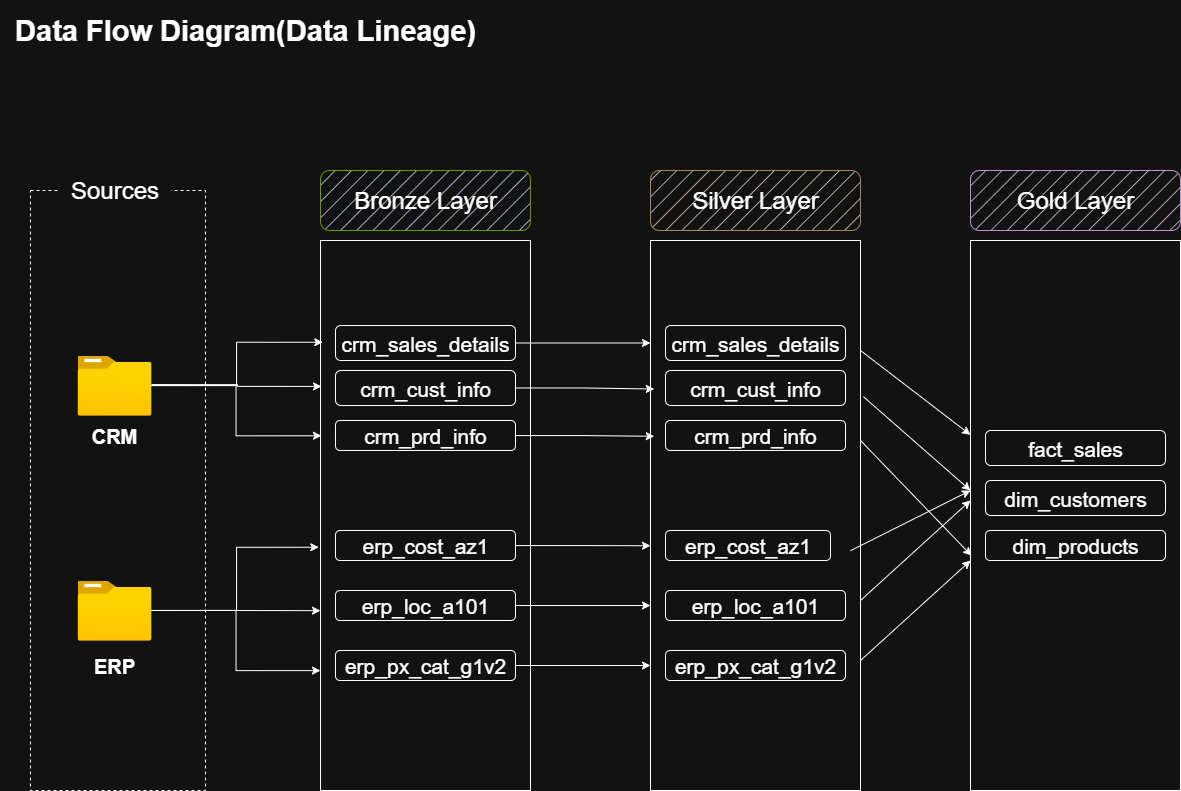

The diagram above was exported from draw.io. Its source (the exported page's mxGraphModel, read from the mxfile embedded in the PNG):
<mxGraphModel dx="1141" dy="728" grid="1" gridSize="10" guides="1" tooltips="1" connect="1" arrows="1" fold="1" page="1" pageScale="1" pageWidth="827" pageHeight="1169" math="0" shadow="0">
  <root>
    <mxCell id="0" />
    <mxCell id="1" parent="0" />
    <mxCell id="Gm_sVPWIh6h-Mz3DKtBD-1" value="&lt;font style=&quot;font-size: 29px;&quot;&gt;&lt;b&gt;Data Flow Diagram(Data Lineage)&lt;/b&gt;&lt;/font&gt;" style="rounded=0;whiteSpace=wrap;html=1;fillColor=default;strokeColor=none;" parent="1" vertex="1">
      <mxGeometry x="40" y="10" width="490" height="60" as="geometry" />
    </mxCell>
    <mxCell id="Gm_sVPWIh6h-Mz3DKtBD-3" value="" style="rounded=0;whiteSpace=wrap;html=1;strokeColor=default;dashed=1;fillStyle=hatch;fillColor=none;" parent="1" vertex="1">
      <mxGeometry x="70" y="200" width="175" height="600" as="geometry" />
    </mxCell>
    <mxCell id="Gm_sVPWIh6h-Mz3DKtBD-4" value="&lt;font style=&quot;font-size: 24px;&quot;&gt;Sources&lt;/font&gt;" style="rounded=1;whiteSpace=wrap;html=1;strokeColor=none;fillColor=default;" parent="1" vertex="1">
      <mxGeometry x="97.53" y="180" width="113" height="40" as="geometry" />
    </mxCell>
    <mxCell id="Gm_sVPWIh6h-Mz3DKtBD-5" value="" style="image;aspect=fixed;html=1;points=[];align=center;fontSize=12;image=img/lib/azure2/general/Folder_Blank.svg;" parent="1" vertex="1">
      <mxGeometry x="117.07000000000001" y="365" width="73.93" height="60" as="geometry" />
    </mxCell>
    <mxCell id="Gm_sVPWIh6h-Mz3DKtBD-6" value="&lt;font style=&quot;font-size: 20px;&quot;&gt;&lt;b&gt;CRM&lt;/b&gt;&lt;/font&gt;" style="text;html=1;align=center;verticalAlign=middle;whiteSpace=wrap;rounded=0;" parent="1" vertex="1">
      <mxGeometry x="124.03" y="430" width="60" height="30" as="geometry" />
    </mxCell>
    <mxCell id="Gm_sVPWIh6h-Mz3DKtBD-7" value="" style="image;aspect=fixed;html=1;points=[];align=center;fontSize=12;image=img/lib/azure2/general/Folder_Blank.svg;" parent="1" vertex="1">
      <mxGeometry x="117.07" y="590" width="73.93" height="60" as="geometry" />
    </mxCell>
    <mxCell id="Gm_sVPWIh6h-Mz3DKtBD-8" value="&lt;span style=&quot;font-size: 20px;&quot;&gt;&lt;b&gt;ERP&lt;/b&gt;&lt;/span&gt;" style="text;html=1;align=center;verticalAlign=middle;whiteSpace=wrap;rounded=0;" parent="1" vertex="1">
      <mxGeometry x="124.03" y="660" width="60" height="30" as="geometry" />
    </mxCell>
    <mxCell id="Gm_sVPWIh6h-Mz3DKtBD-12" value="" style="rounded=0;whiteSpace=wrap;html=1;fillStyle=hatch;" parent="1" vertex="1">
      <mxGeometry x="360" y="250" width="210" height="550" as="geometry" />
    </mxCell>
    <mxCell id="Gm_sVPWIh6h-Mz3DKtBD-13" value="&lt;font style=&quot;font-size: 24px;&quot;&gt;Bronze Layer&lt;/font&gt;" style="rounded=1;whiteSpace=wrap;html=1;fillStyle=hatch;fillColor=#ffe6cc;strokeColor=#d79b00;" parent="1" vertex="1">
      <mxGeometry x="360" y="180" width="210" height="60" as="geometry" />
    </mxCell>
    <mxCell id="FYLLvFuc7rksCb3Sy98m-17" style="edgeStyle=orthogonalEdgeStyle;rounded=0;orthogonalLoop=1;jettySize=auto;html=1;" parent="1" source="Gm_sVPWIh6h-Mz3DKtBD-14" edge="1">
      <mxGeometry relative="1" as="geometry">
        <mxPoint x="690" y="352.5" as="targetPoint" />
      </mxGeometry>
    </mxCell>
    <mxCell id="Gm_sVPWIh6h-Mz3DKtBD-14" value="&lt;font style=&quot;font-size: 21px;&quot;&gt;crm_sales_details&lt;/font&gt;" style="rounded=1;whiteSpace=wrap;html=1;fillStyle=hatch;" parent="1" vertex="1">
      <mxGeometry x="375" y="335" width="180" height="35" as="geometry" />
    </mxCell>
    <mxCell id="Gm_sVPWIh6h-Mz3DKtBD-16" value="&lt;font style=&quot;font-size: 21px;&quot;&gt;crm_prd_info&lt;/font&gt;" style="rounded=1;whiteSpace=wrap;html=1;fillStyle=hatch;" parent="1" vertex="1">
      <mxGeometry x="375" y="430" width="180" height="30" as="geometry" />
    </mxCell>
    <mxCell id="Gm_sVPWIh6h-Mz3DKtBD-27" style="edgeStyle=orthogonalEdgeStyle;rounded=0;orthogonalLoop=1;jettySize=auto;html=1;exitX=0.5;exitY=1;exitDx=0;exitDy=0;" parent="1" edge="1">
      <mxGeometry relative="1" as="geometry">
        <mxPoint x="465" y="410" as="sourcePoint" />
        <mxPoint x="465" y="410" as="targetPoint" />
      </mxGeometry>
    </mxCell>
    <mxCell id="Gm_sVPWIh6h-Mz3DKtBD-33" value="&lt;font style=&quot;font-size: 21px;&quot;&gt;erp_cost_az1&lt;/font&gt;" style="rounded=1;whiteSpace=wrap;html=1;fillStyle=hatch;" parent="1" vertex="1">
      <mxGeometry x="375" y="540" width="180" height="30" as="geometry" />
    </mxCell>
    <mxCell id="FYLLvFuc7rksCb3Sy98m-24" style="edgeStyle=orthogonalEdgeStyle;rounded=0;orthogonalLoop=1;jettySize=auto;html=1;" parent="1" source="Gm_sVPWIh6h-Mz3DKtBD-34" edge="1">
      <mxGeometry relative="1" as="geometry">
        <mxPoint x="690" y="615" as="targetPoint" />
      </mxGeometry>
    </mxCell>
    <mxCell id="Gm_sVPWIh6h-Mz3DKtBD-34" value="&lt;font style=&quot;font-size: 21px;&quot;&gt;erp_loc_a101&lt;/font&gt;" style="rounded=1;whiteSpace=wrap;html=1;fillStyle=hatch;" parent="1" vertex="1">
      <mxGeometry x="375" y="600" width="180" height="30" as="geometry" />
    </mxCell>
    <mxCell id="FYLLvFuc7rksCb3Sy98m-26" style="edgeStyle=orthogonalEdgeStyle;rounded=0;orthogonalLoop=1;jettySize=auto;html=1;" parent="1" source="Gm_sVPWIh6h-Mz3DKtBD-35" edge="1">
      <mxGeometry relative="1" as="geometry">
        <mxPoint x="690" y="675" as="targetPoint" />
      </mxGeometry>
    </mxCell>
    <mxCell id="Gm_sVPWIh6h-Mz3DKtBD-35" value="&lt;span style=&quot;font-size: 21px;&quot;&gt;erp_px_cat_g1v2&lt;/span&gt;" style="rounded=1;whiteSpace=wrap;html=1;fillStyle=hatch;" parent="1" vertex="1">
      <mxGeometry x="375" y="660" width="180" height="30" as="geometry" />
    </mxCell>
    <mxCell id="Gm_sVPWIh6h-Mz3DKtBD-36" style="edgeStyle=orthogonalEdgeStyle;rounded=0;orthogonalLoop=1;jettySize=auto;html=1;entryX=-0.008;entryY=0.558;entryDx=0;entryDy=0;entryPerimeter=0;" parent="1" edge="1">
      <mxGeometry relative="1" as="geometry">
        <mxPoint x="191" y="619.9266666666665" as="sourcePoint" />
        <mxPoint x="358.31999999999994" y="556.7599999999998" as="targetPoint" />
        <Array as="points">
          <mxPoint x="276" y="619.8599999999999" />
          <mxPoint x="276" y="556.8599999999999" />
        </Array>
      </mxGeometry>
    </mxCell>
    <mxCell id="Gm_sVPWIh6h-Mz3DKtBD-38" style="edgeStyle=orthogonalEdgeStyle;rounded=0;orthogonalLoop=1;jettySize=auto;html=1;entryX=0;entryY=0.673;entryDx=0;entryDy=0;entryPerimeter=0;" parent="1" source="Gm_sVPWIh6h-Mz3DKtBD-7" target="Gm_sVPWIh6h-Mz3DKtBD-12" edge="1">
      <mxGeometry relative="1" as="geometry" />
    </mxCell>
    <mxCell id="Gm_sVPWIh6h-Mz3DKtBD-41" style="edgeStyle=orthogonalEdgeStyle;rounded=0;orthogonalLoop=1;jettySize=auto;html=1;entryX=0;entryY=0.782;entryDx=0;entryDy=0;entryPerimeter=0;" parent="1" source="Gm_sVPWIh6h-Mz3DKtBD-7" target="Gm_sVPWIh6h-Mz3DKtBD-12" edge="1">
      <mxGeometry relative="1" as="geometry" />
    </mxCell>
    <mxCell id="Gm_sVPWIh6h-Mz3DKtBD-43" style="edgeStyle=orthogonalEdgeStyle;rounded=0;orthogonalLoop=1;jettySize=auto;html=1;entryX=0.011;entryY=0.185;entryDx=0;entryDy=0;entryPerimeter=0;" parent="1" source="Gm_sVPWIh6h-Mz3DKtBD-5" target="Gm_sVPWIh6h-Mz3DKtBD-12" edge="1">
      <mxGeometry relative="1" as="geometry">
        <Array as="points">
          <mxPoint x="276" y="395" />
          <mxPoint x="276" y="352" />
        </Array>
      </mxGeometry>
    </mxCell>
    <mxCell id="Gm_sVPWIh6h-Mz3DKtBD-44" style="edgeStyle=orthogonalEdgeStyle;rounded=0;orthogonalLoop=1;jettySize=auto;html=1;entryX=0.005;entryY=0.267;entryDx=0;entryDy=0;entryPerimeter=0;" parent="1" edge="1">
      <mxGeometry relative="1" as="geometry">
        <mxPoint x="191" y="394.07" as="sourcePoint" />
        <mxPoint x="361.04999999999995" y="395.92000000000013" as="targetPoint" />
        <Array as="points">
          <mxPoint x="277" y="394" />
          <mxPoint x="277" y="396" />
        </Array>
      </mxGeometry>
    </mxCell>
    <mxCell id="Gm_sVPWIh6h-Mz3DKtBD-45" style="edgeStyle=orthogonalEdgeStyle;rounded=0;orthogonalLoop=1;jettySize=auto;html=1;entryX=0.005;entryY=0.355;entryDx=0;entryDy=0;entryPerimeter=0;" parent="1" source="Gm_sVPWIh6h-Mz3DKtBD-5" target="Gm_sVPWIh6h-Mz3DKtBD-12" edge="1">
      <mxGeometry relative="1" as="geometry" />
    </mxCell>
    <mxCell id="UvZZ7Q7l7zvq1JBCOmF8-2" value="&lt;font style=&quot;font-size: 21px;&quot;&gt;crm_cust_info&lt;/font&gt;" style="rounded=1;whiteSpace=wrap;html=1;fillStyle=hatch;" parent="1" vertex="1">
      <mxGeometry x="375" y="380" width="180" height="35" as="geometry" />
    </mxCell>
    <mxCell id="FYLLvFuc7rksCb3Sy98m-12" value="" style="group" parent="1" connectable="0" vertex="1">
      <mxGeometry x="690" y="180" width="210" height="620" as="geometry" />
    </mxCell>
    <mxCell id="FYLLvFuc7rksCb3Sy98m-3" value="" style="rounded=0;whiteSpace=wrap;html=1;fillStyle=hatch;" parent="FYLLvFuc7rksCb3Sy98m-12" vertex="1">
      <mxGeometry y="70" width="210" height="550" as="geometry" />
    </mxCell>
    <mxCell id="FYLLvFuc7rksCb3Sy98m-4" value="&lt;font style=&quot;font-size: 24px;&quot;&gt;Silver Layer&lt;/font&gt;" style="rounded=1;whiteSpace=wrap;html=1;fillStyle=hatch;fillColor=#dae8fc;strokeColor=#6c8ebf;" parent="FYLLvFuc7rksCb3Sy98m-12" vertex="1">
      <mxGeometry width="210" height="60" as="geometry" />
    </mxCell>
    <mxCell id="FYLLvFuc7rksCb3Sy98m-5" value="&lt;font style=&quot;font-size: 21px;&quot;&gt;crm_sales_details&lt;/font&gt;" style="rounded=1;whiteSpace=wrap;html=1;fillStyle=hatch;" parent="FYLLvFuc7rksCb3Sy98m-12" vertex="1">
      <mxGeometry x="15" y="155" width="180" height="35" as="geometry" />
    </mxCell>
    <mxCell id="FYLLvFuc7rksCb3Sy98m-6" value="&lt;font style=&quot;font-size: 21px;&quot;&gt;crm_prd_info&lt;/font&gt;" style="rounded=1;whiteSpace=wrap;html=1;fillStyle=hatch;" parent="FYLLvFuc7rksCb3Sy98m-12" vertex="1">
      <mxGeometry x="15" y="250" width="180" height="30" as="geometry" />
    </mxCell>
    <mxCell id="FYLLvFuc7rksCb3Sy98m-7" style="edgeStyle=orthogonalEdgeStyle;rounded=0;orthogonalLoop=1;jettySize=auto;html=1;exitX=0.5;exitY=1;exitDx=0;exitDy=0;" parent="FYLLvFuc7rksCb3Sy98m-12" edge="1">
      <mxGeometry relative="1" as="geometry">
        <mxPoint x="105" y="230" as="sourcePoint" />
        <mxPoint x="105" y="230" as="targetPoint" />
      </mxGeometry>
    </mxCell>
    <mxCell id="FYLLvFuc7rksCb3Sy98m-8" value="&lt;font style=&quot;font-size: 21px;&quot;&gt;erp_cost_az1&lt;/font&gt;" style="rounded=1;whiteSpace=wrap;html=1;fillStyle=hatch;" parent="FYLLvFuc7rksCb3Sy98m-12" vertex="1">
      <mxGeometry x="15" y="360" width="165" height="30" as="geometry" />
    </mxCell>
    <mxCell id="FYLLvFuc7rksCb3Sy98m-9" value="&lt;font style=&quot;font-size: 21px;&quot;&gt;erp_loc_a101&lt;/font&gt;" style="rounded=1;whiteSpace=wrap;html=1;fillStyle=hatch;" parent="FYLLvFuc7rksCb3Sy98m-12" vertex="1">
      <mxGeometry x="15" y="420" width="180" height="30" as="geometry" />
    </mxCell>
    <mxCell id="FYLLvFuc7rksCb3Sy98m-10" value="&lt;span style=&quot;font-size: 21px;&quot;&gt;erp_px_cat_g1v2&lt;/span&gt;" style="rounded=1;whiteSpace=wrap;html=1;fillStyle=hatch;" parent="FYLLvFuc7rksCb3Sy98m-12" vertex="1">
      <mxGeometry x="15" y="480" width="180" height="30" as="geometry" />
    </mxCell>
    <mxCell id="FYLLvFuc7rksCb3Sy98m-11" value="&lt;font style=&quot;font-size: 21px;&quot;&gt;crm_cust_info&lt;/font&gt;" style="rounded=1;whiteSpace=wrap;html=1;fillStyle=hatch;" parent="FYLLvFuc7rksCb3Sy98m-12" vertex="1">
      <mxGeometry x="15" y="200" width="180" height="35" as="geometry" />
    </mxCell>
    <mxCell id="FYLLvFuc7rksCb3Sy98m-20" style="edgeStyle=orthogonalEdgeStyle;rounded=0;orthogonalLoop=1;jettySize=auto;html=1;entryX=0.018;entryY=0.27;entryDx=0;entryDy=0;entryPerimeter=0;" parent="1" source="UvZZ7Q7l7zvq1JBCOmF8-2" target="FYLLvFuc7rksCb3Sy98m-3" edge="1">
      <mxGeometry relative="1" as="geometry" />
    </mxCell>
    <mxCell id="FYLLvFuc7rksCb3Sy98m-22" style="edgeStyle=orthogonalEdgeStyle;rounded=0;orthogonalLoop=1;jettySize=auto;html=1;entryX=0.018;entryY=0.356;entryDx=0;entryDy=0;entryPerimeter=0;" parent="1" source="Gm_sVPWIh6h-Mz3DKtBD-16" target="FYLLvFuc7rksCb3Sy98m-3" edge="1">
      <mxGeometry relative="1" as="geometry" />
    </mxCell>
    <mxCell id="FYLLvFuc7rksCb3Sy98m-23" style="edgeStyle=orthogonalEdgeStyle;rounded=0;orthogonalLoop=1;jettySize=auto;html=1;entryX=0;entryY=0.555;entryDx=0;entryDy=0;entryPerimeter=0;" parent="1" source="Gm_sVPWIh6h-Mz3DKtBD-33" target="FYLLvFuc7rksCb3Sy98m-3" edge="1">
      <mxGeometry relative="1" as="geometry" />
    </mxCell>
    <mxCell id="Se-OuBL1emlnVAzB6pFi-1" value="" style="group;fillColor=none;" connectable="0" vertex="1" parent="1">
      <mxGeometry x="1010" y="180" width="210" height="620" as="geometry" />
    </mxCell>
    <mxCell id="Se-OuBL1emlnVAzB6pFi-2" value="" style="rounded=0;whiteSpace=wrap;html=1;fillStyle=hatch;" vertex="1" parent="Se-OuBL1emlnVAzB6pFi-1">
      <mxGeometry y="70" width="210" height="550" as="geometry" />
    </mxCell>
    <mxCell id="Se-OuBL1emlnVAzB6pFi-3" value="&lt;font style=&quot;font-size: 24px;&quot;&gt;Gold Layer&lt;/font&gt;" style="rounded=1;whiteSpace=wrap;html=1;fillStyle=hatch;fillColor=#d5e8d4;strokeColor=#82b366;" vertex="1" parent="Se-OuBL1emlnVAzB6pFi-1">
      <mxGeometry width="210" height="60" as="geometry" />
    </mxCell>
    <mxCell id="Se-OuBL1emlnVAzB6pFi-4" value="&lt;font style=&quot;font-size: 21px;&quot;&gt;fact_sales&lt;/font&gt;" style="rounded=1;whiteSpace=wrap;html=1;fillStyle=hatch;" vertex="1" parent="Se-OuBL1emlnVAzB6pFi-1">
      <mxGeometry x="15" y="260" width="180" height="35" as="geometry" />
    </mxCell>
    <mxCell id="Se-OuBL1emlnVAzB6pFi-5" value="&lt;font style=&quot;font-size: 21px;&quot;&gt;dim_products&lt;/font&gt;" style="rounded=1;whiteSpace=wrap;html=1;fillStyle=hatch;" vertex="1" parent="Se-OuBL1emlnVAzB6pFi-1">
      <mxGeometry x="15" y="360" width="180" height="30" as="geometry" />
    </mxCell>
    <mxCell id="Se-OuBL1emlnVAzB6pFi-6" style="edgeStyle=orthogonalEdgeStyle;rounded=0;orthogonalLoop=1;jettySize=auto;html=1;exitX=0.5;exitY=1;exitDx=0;exitDy=0;" edge="1" parent="Se-OuBL1emlnVAzB6pFi-1">
      <mxGeometry relative="1" as="geometry">
        <mxPoint x="105" y="230" as="sourcePoint" />
        <mxPoint x="105" y="230" as="targetPoint" />
      </mxGeometry>
    </mxCell>
    <mxCell id="Se-OuBL1emlnVAzB6pFi-10" value="&lt;font style=&quot;font-size: 21px;&quot;&gt;dim_customers&lt;/font&gt;" style="rounded=1;whiteSpace=wrap;html=1;fillStyle=hatch;" vertex="1" parent="Se-OuBL1emlnVAzB6pFi-1">
      <mxGeometry x="15" y="310" width="180" height="35" as="geometry" />
    </mxCell>
    <mxCell id="Se-OuBL1emlnVAzB6pFi-18" value="" style="endArrow=classic;html=1;rounded=0;" edge="1" parent="1" target="Se-OuBL1emlnVAzB6pFi-2">
      <mxGeometry width="50" height="50" relative="1" as="geometry">
        <mxPoint x="900" y="360" as="sourcePoint" />
        <mxPoint x="1000" y="450" as="targetPoint" />
      </mxGeometry>
    </mxCell>
    <mxCell id="Se-OuBL1emlnVAzB6pFi-19" value="" style="endArrow=classic;html=1;rounded=0;exitX=1.014;exitY=0.284;exitDx=0;exitDy=0;exitPerimeter=0;" edge="1" parent="1" source="FYLLvFuc7rksCb3Sy98m-3">
      <mxGeometry width="50" height="50" relative="1" as="geometry">
        <mxPoint x="920" y="500" as="sourcePoint" />
        <mxPoint x="1010" y="500" as="targetPoint" />
      </mxGeometry>
    </mxCell>
    <mxCell id="Se-OuBL1emlnVAzB6pFi-20" value="" style="endArrow=classic;html=1;rounded=0;exitX=0.952;exitY=0.564;exitDx=0;exitDy=0;exitPerimeter=0;" edge="1" parent="1" source="FYLLvFuc7rksCb3Sy98m-3">
      <mxGeometry width="50" height="50" relative="1" as="geometry">
        <mxPoint x="960" y="550" as="sourcePoint" />
        <mxPoint x="1010" y="500" as="targetPoint" />
      </mxGeometry>
    </mxCell>
    <mxCell id="Se-OuBL1emlnVAzB6pFi-24" value="" style="endArrow=classic;html=1;rounded=0;entryX=0.005;entryY=0.573;entryDx=0;entryDy=0;entryPerimeter=0;" edge="1" parent="1" target="Se-OuBL1emlnVAzB6pFi-2">
      <mxGeometry width="50" height="50" relative="1" as="geometry">
        <mxPoint x="900" y="450" as="sourcePoint" />
        <mxPoint x="950" y="400" as="targetPoint" />
      </mxGeometry>
    </mxCell>
    <mxCell id="Se-OuBL1emlnVAzB6pFi-25" value="" style="endArrow=classic;html=1;rounded=0;entryX=0;entryY=0.582;entryDx=0;entryDy=0;entryPerimeter=0;" edge="1" parent="1" target="Se-OuBL1emlnVAzB6pFi-2">
      <mxGeometry width="50" height="50" relative="1" as="geometry">
        <mxPoint x="900" y="670" as="sourcePoint" />
        <mxPoint x="1000" y="570" as="targetPoint" />
      </mxGeometry>
    </mxCell>
    <mxCell id="Se-OuBL1emlnVAzB6pFi-26" value="" style="endArrow=classic;html=1;rounded=0;" edge="1" parent="1">
      <mxGeometry width="50" height="50" relative="1" as="geometry">
        <mxPoint x="900" y="610" as="sourcePoint" />
        <mxPoint x="1010" y="510" as="targetPoint" />
      </mxGeometry>
    </mxCell>
  </root>
</mxGraphModel>